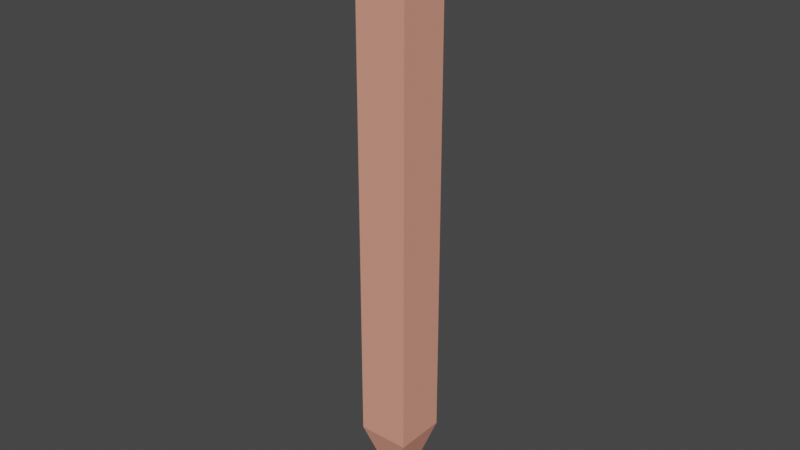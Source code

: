 # Source: Pile.blend  (saved by Blender 4.1.23; exported with 4.5.12 LTS)
import bpy
from mathutils import Matrix  # noqa: F401  (used for matrix-valued properties, if any)

bpy.ops.wm.read_factory_settings(use_empty=True)
scene = bpy.context.scene
scene.name = 'Pile'

# ---- collections
col_collection = bpy.data.collections.new('Collection'); scene.collection.children.link(col_collection)

# ---- materials (node trees are filled in below, after node groups)
mat_pilehead = bpy.data.materials.new('PileHead')
mat_pilehead.use_transparent_shadow = False
mat_pilecenter = bpy.data.materials.new('PileCenter')
mat_pilecenter.use_transparent_shadow = False
mat_pilebody = bpy.data.materials.new('PileBody')
mat_pilebody.alpha_threshold = 0.0
mat_pilebody.use_transparent_shadow = False
mat_pilebody.line_color = (0.0, 0.0, 0.0, 1.0)

# ---- material node trees
mat_pilehead.use_nodes = True; mat_pilehead.node_tree.nodes.clear()
_N = mat_pilehead.node_tree.nodes; _L = mat_pilehead.node_tree.links
n0 = _N.new('ShaderNodeBsdfPrincipled'); n0.name = 'Principled BSDF'; n0.location = (10, 300)
n0.distribution = 'GGX'
n0.subsurface_method = 'BURLEY'
n0.inputs[0].default_value = (0.01761, 0.8, 0.03173, 1.0)
n0.inputs[3].default_value = 1.45
n0.inputs[27].default_value = (0.0, 0.0, 0.0, 1.0)
n0.inputs[28].default_value = 1.0
n1 = _N.new('ShaderNodeOutputMaterial'); n1.name = 'Material Output'; n1.location = (300, 300)
_L.new(n0.outputs[0], n1.inputs[0])
n1.is_active_output = True
mat_pilecenter.use_nodes = True; mat_pilecenter.node_tree.nodes.clear()
_N = mat_pilecenter.node_tree.nodes; _L = mat_pilecenter.node_tree.links
n0 = _N.new('ShaderNodeBsdfPrincipled'); n0.name = 'Principled BSDF'; n0.location = (10, 300)
n0.distribution = 'GGX'
n0.subsurface_method = 'BURLEY'
n0.inputs[0].default_value = (0.8, 0.01901, 0.04548, 1.0)
n0.inputs[2].default_value = 0.232
n0.inputs[3].default_value = 1.45
n0.inputs[27].default_value = (0.0, 0.0, 0.0, 1.0)
n0.inputs[28].default_value = 1.0
n1 = _N.new('ShaderNodeOutputMaterial'); n1.name = 'Material Output'; n1.location = (300, 300)
_L.new(n0.outputs[0], n1.inputs[0])
n1.is_active_output = True
mat_pilebody.use_nodes = True; mat_pilebody.node_tree.nodes.clear()
_N = mat_pilebody.node_tree.nodes; _L = mat_pilebody.node_tree.links
n0 = _N.new('ShaderNodeOutputMaterial'); n0.name = 'Material Output'; n0.location = (300, 300)
n1 = _N.new('ShaderNodeBsdfPrincipled'); n1.name = 'Principled BSDF'; n1.location = (10, 300)
n1.distribution = 'GGX'
n1.subsurface_method = 'BURLEY'
n1.inputs[0].default_value = (0.8, 0.3301, 0.2334, 1.0)
n1.inputs[2].default_value = 1.0
n1.inputs[3].default_value = 1.45
n1.inputs[27].default_value = (0.0, 0.0, 0.0, 1.0)
n1.inputs[28].default_value = 1.0
_L.new(n1.outputs[0], n0.inputs[0])
n0.is_active_output = True

# ---- world
world_world = bpy.data.worlds.new('World'); scene.world = world_world
world_world.use_nodes = True; world_world.node_tree.nodes.clear()
_N = world_world.node_tree.nodes; _L = world_world.node_tree.links
n0 = _N.new('ShaderNodeOutputWorld'); n0.name = 'World Output'; n0.location = (300, 300)
n1 = _N.new('ShaderNodeBackground'); n1.name = 'Background'; n1.location = (10, 300)
n1.inputs[0].default_value = (0.05088, 0.05088, 0.05088, 1.0)
_L.new(n1.outputs[0], n0.inputs[0])
n0.is_active_output = True
world_world.color = (0.05088, 0.05088, 0.05088)
world_world.use_sun_shadow = False
world_world.sun_shadow_jitter_overblur = 0.0

# ---- meshes
me_cube_001 = bpy.data.meshes.new('Cube.001')
me_cube_001.from_pydata([(0.001083, -0.02364, 0.4723), (0.001083, -0.02364, 0.4745), (0.001083, 0.02364, 0.4723), (0.001083, 0.02364, 0.4745), (-0.001083, -0.02364, 0.4723), (-0.001083, -0.02364, 0.4745), (-0.001083, 0.02364, 0.4723), (-0.001083, 0.02364, 0.4745), (0.001083, -0.001083, 0.4723), (-0.001083, -0.001083, 0.4723), (-0.001083, -0.001083, 0.4745), (0.02364, -0.001083, 0.4723), (0.02364, -0.001083, 0.4745), (-0.02364, -0.001083, 0.4723), (-0.02364, -0.001083, 0.4745), (0.001083, -0.001083, 0.4745), (0.001083, 0.001083, 0.4723), (-0.001083, 0.001083, 0.4723), (-0.001083, 0.001083, 0.4745), (0.02364, 0.001083, 0.4723), (0.02364, 0.001083, 0.4745), (-0.02364, 0.001083, 0.4723), (-0.02364, 0.001083, 0.4745), (0.001083, 0.001083, 0.4745), (0.001083, -2.554e-05, 0.4723), (-0.001083, 2.554e-05, 0.4723), (0.02173, 0.02364, 0.4745), (0.02364, 0.02173, 0.4745), (0.02308, 0.02308, 0.4745), (0.02364, 0.02173, 0.4272), (0.02173, 0.02364, 0.4272), (0.02308, 0.02308, 0.4272), (0.02364, -0.02173, 0.4745), (0.02173, -0.02364, 0.4745), (0.02308, -0.02308, 0.4745), (0.02173, -0.02364, 0.4272), (0.02364, -0.02173, 0.4272), (0.02308, -0.02308, 0.4272), (-0.02364, 0.02173, 0.4745), (-0.02173, 0.02364, 0.4745), (-0.02308, 0.02308, 0.4745), (-0.02173, 0.02364, 0.4272), (-0.02364, 0.02173, 0.4272), (-0.02308, 0.02308, 0.4272), (-0.02173, -0.02364, 0.4745), (-0.02364, -0.02173, 0.4745), (-0.02308, -0.02308, 0.4745), (-0.02364, -0.02173, 0.4272), (-0.02173, -0.02364, 0.4272), (-0.02308, -0.02308, 0.4272), (0.02, 0.02, 0.45), (0.02, -0.02, 0.45), (0.0, 0.0, 0.0), (-0.02, 0.02, 0.45), (-0.02, -0.02, 0.45), (0.02, 0.02, 0.06418), (-0.02, -0.02, 0.06418), (0.02, -0.02, 0.06418), (-0.02, 0.02, 0.06418)], [], [(6, 7, 18, 17), (5, 10, 14, 45, 46, 44), (6, 17, 16, 8, 24, 2), (2, 24, 8, 16, 23, 3), (32, 12, 15, 1, 33, 34), (7, 39, 40, 38, 22, 18), (0, 1, 15, 8), (4, 0, 8, 9, 17, 25), (4, 25, 17, 9, 10, 5), (7, 6, 2, 3, 26, 30, 41, 39), (48, 35, 33, 1, 0, 4, 5, 44), (45, 14, 13, 21, 22, 38, 42, 47), (36, 29, 27, 20, 19, 11, 12, 32), (29, 36, 37, 35, 48, 49, 47, 42, 43, 41, 30, 31), (18, 22, 21, 13, 14, 10, 9, 8, 15, 12, 11, 19, 20, 23, 16, 17), (26, 28, 31, 30), (28, 27, 29, 31), (35, 37, 34, 33), (37, 36, 32, 34), (47, 49, 46, 45), (49, 48, 44, 46), (41, 43, 40, 39), (43, 42, 38, 40), (20, 27, 28, 26, 3, 23), (50, 53, 54, 51), (57, 51, 54, 56), (56, 54, 53, 58), (55, 50, 51, 57), (58, 53, 50, 55), (52, 58, 55), (52, 55, 57), (52, 56, 58), (52, 57, 56)])
me_cube_001.polygons.foreach_set('material_index', [0, 0, 1, 0, 0, 0, 0, 1, 0, 0, 0, 0, 0, 0, 1, 0, 0, 0, 0, 0, 0, 0, 0, 0, 2, 2, 2, 2, 2, 2, 2, 2, 2])
_uv = me_cube_001.uv_layers.new(name='UVMap')
_uv.uv.foreach_set('vector', [0.99, 0.2957, 0.9386, 0.2957, 0.9386, 0.3471, 0.99, 0.3471, 0.9386, 0.4186, 0.9386, 0.3671, 0.99, 0.3671, 0.99, 0.4142, 0.9887, 0.4173, 0.9856, 0.4186, 0.01, 0.99, 0.01, 0.9431, 0.1329, 0.9431, 0.1329, 0.9386, 0.1329, 0.9408, 0.1329, 0.99, 0.99, 0.01, 0.99, 0.1276, 0.99, 0.1329, 0.99, 0.1221, 0.9386, 0.1221, 0.9386, 0.01, 0.99, 0.2286, 0.99, 0.2757, 0.9386, 0.2757, 0.9386, 0.2243, 0.9856, 0.2243, 0.9887, 0.2256, 0.99, 0.2043, 0.9429, 0.2043, 0.9398, 0.203, 0.9386, 0.1999, 0.9386, 0.1529, 0.99, 0.1529, 0.9186, 0.8671, 0.8671, 0.8671, 0.8671, 0.9186, 0.9186, 0.9186, 0.2757, 0.99, 0.1529, 0.99, 0.1529, 0.9431, 0.2757, 0.9431, 0.2757, 0.9386, 0.2757, 0.9408, 0.9186, 0.7243, 0.9186, 0.8419, 0.9186, 0.8471, 0.9186, 0.8364, 0.8671, 0.8364, 0.8671, 0.7243, 0.7209, 0.7043, 0.7209, 0.6987, 0.7077, 0.6987, 0.7077, 0.7043, 0.5814, 0.7043, 0.5814, 0.5814, 0.8471, 0.5814, 0.8471, 0.7043, 0.7043, 0.2757, 0.5814, 0.2757, 0.5814, 0.01, 0.6398, 0.01, 0.6398, 0.02202, 0.6459, 0.02202, 0.6459, 0.01, 0.7043, 0.01, 0.1529, 0.4186, 0.1529, 0.3602, 0.1649, 0.3602, 0.1649, 0.3541, 0.1529, 0.3541, 0.1529, 0.2957, 0.4186, 0.2957, 0.4186, 0.4186, 0.7243, 0.2757, 0.7243, 0.01, 0.8471, 0.01, 0.8471, 0.1362, 0.8416, 0.1362, 0.8416, 0.1495, 0.8471, 0.1495, 0.8471, 0.2757, 0.4078, 0.2757, 0.1636, 0.2757, 0.156, 0.2726, 0.1529, 0.265, 0.1529, 0.02075, 0.156, 0.01315, 0.1636, 0.01, 0.4078, 0.01, 0.4154, 0.01315, 0.4186, 0.02075, 0.4186, 0.265, 0.4154, 0.2726, 0.8471, 0.7512, 0.8471, 0.7757, 0.8471, 0.7757, 0.5814, 0.7757, 0.5814, 0.7757, 0.5814, 0.7512, 0.5814, 0.7512, 0.5814, 0.7488, 0.5814, 0.7488, 0.5814, 0.7243, 0.5814, 0.7243, 0.8471, 0.7243, 0.8471, 0.7243, 0.8471, 0.7488, 0.8471, 0.7488, 0.8471, 0.7512, 0.7757, 0.2957, 0.7243, 0.2957, 0.7243, 0.5614, 0.7757, 0.5614, 0.8471, 0.8471, 0.8471, 0.7957, 0.5814, 0.7957, 0.5814, 0.8471, 0.8471, 0.2957, 0.7957, 0.2957, 0.7957, 0.5614, 0.8471, 0.5614, 0.2757, 0.9186, 0.2757, 0.8671, 0.01, 0.8671, 0.01, 0.9186, 0.9186, 0.01, 0.8671, 0.01, 0.8671, 0.2757, 0.9186, 0.2757, 0.5614, 0.9186, 0.5614, 0.8671, 0.2957, 0.8671, 0.2957, 0.9186, 0.9186, 0.2957, 0.8671, 0.2957, 0.8671, 0.5614, 0.9186, 0.5614, 0.8471, 0.9186, 0.8471, 0.8671, 0.5814, 0.8671, 0.5814, 0.9186, 0.2957, 0.99, 0.2957, 0.9429, 0.297, 0.9398, 0.3001, 0.9386, 0.3471, 0.9386, 0.3471, 0.99, 0.99, 0.5814, 0.8671, 0.5814, 0.8671, 0.7043, 0.99, 0.7043, 0.1329, 0.5614, 0.1329, 0.01, 0.01, 0.01, 0.01, 0.5614, 0.01, 0.8471, 0.5614, 0.8471, 0.5614, 0.7243, 0.01, 0.7243, 0.5614, 0.5614, 0.5614, 0.01, 0.4386, 0.01, 0.4386, 0.5614, 0.01, 0.7043, 0.5614, 0.7043, 0.5614, 0.5814, 0.01, 0.5814, 0.5814, 0.5514, 0.5814, 0.2957, 0.6943, 0.2957, 0.7043, 0.3057, 0.7043, 0.5614, 0.5914, 0.5614, 0.4086, 0.4386, 0.1529, 0.4386, 0.1529, 0.5514, 0.1629, 0.5614, 0.4186, 0.5614, 0.4186, 0.4486])
me_cube_001.materials.append(mat_pilehead)
me_cube_001.materials.append(mat_pilecenter)
me_cube_001.materials.append(mat_pilebody)
me_cube_001.use_remesh_fix_poles = True
me_cube_001.use_remesh_preserve_attributes = False
me_cube_001.use_mirror_vertex_groups = False
me_cube_001.update()

# ---- objects
ob_cube_001 = bpy.data.objects.new('Cube.001', me_cube_001)

# ---- transforms, parenting, visibility, modifiers, constraints
ob_cube_001.location = (0.0, 0.0, 0.0)
ob_cube_001.lineart.crease_threshold = 0.0

# ---- collection membership
col_collection.objects.link(ob_cube_001)

# ---- scene / render settings (as saved in the file)
scene.frame_start = 1; scene.frame_end = 250; scene.frame_set(1)
scene.render.engine = 'BLENDER_EEVEE_NEXT'
scene.cycles.use_denoising = False
scene.cycles.samples = 128
scene.cycles.sampling_pattern = 'TABULATED_SOBOL'
scene.cycles.use_adaptive_sampling = False
scene.cycles.use_light_tree = False
scene.eevee.ray_tracing_options.trace_max_roughness = 0.0
scene.view_settings.view_transform = 'Filmic'
bpy.context.view_layer.update()

# ---- added for rendering (the .blend has no active camera and no usable light): camera, sun
cam_auto = bpy.data.cameras.new('AutoCamera')
cam_auto.lens = 50.0
cam_auto.sensor_width = 36.0
cam_auto.clip_end = 1000.0
ob_auto_camera = bpy.data.objects.new('AutoCamera', cam_auto)
scene.collection.objects.link(ob_auto_camera)
ob_auto_camera.location = (0.443323, -0.531988, 0.59189)
ob_auto_camera.rotation_euler = (1.09748, -7.21219e-08, 0.694738)
scene.camera = ob_auto_camera
light_auto_sun = bpy.data.lights.new('AutoSun', 'SUN')
light_auto_sun.energy = 3.0
light_auto_sun.angle = 0.0523599
ob_auto_sun = bpy.data.objects.new('AutoSun', light_auto_sun)
scene.collection.objects.link(ob_auto_sun)
ob_auto_sun.rotation_euler = (0.872665, 0.174533, 0.523599)
bpy.context.view_layer.update()
